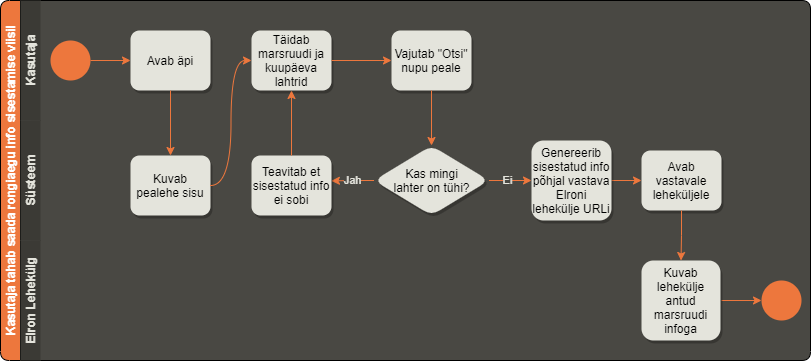

The diagram above was exported from draw.io. Its source (the exported page's mxGraphModel, read from the mxfile embedded in the PNG):
<mxGraphModel dx="890" dy="475" grid="1" gridSize="10" guides="1" tooltips="1" connect="1" arrows="1" fold="1" page="1" pageScale="1" pageWidth="827" pageHeight="1169" math="0" shadow="0">
  <root>
    <mxCell id="0" />
    <mxCell id="1" parent="0" />
    <mxCell id="dNxyNK7c78bLwvsdeMH5-19" value="Kasutaja tahab saada rongiaegu info&amp;nbsp;sisestamise viisil" style="swimlane;html=1;childLayout=stackLayout;resizeParent=1;resizeParentMax=0;horizontal=0;startSize=20;horizontalStack=0;fillColor=#ed773d;rounded=1;shadow=0;glass=0;sketch=0;fontColor=#ffffff;swimlaneFillColor=#494843;" parent="1" vertex="1">
      <mxGeometry x="9" y="120" width="810" height="360" as="geometry" />
    </mxCell>
    <mxCell id="dNxyNK7c78bLwvsdeMH5-20" value="Kasutaja" style="swimlane;html=1;startSize=20;horizontal=0;fillColor=#3b3a35;strokeColor=none;fontColor=#e4e4dc;" parent="dNxyNK7c78bLwvsdeMH5-19" vertex="1">
      <mxGeometry x="20" width="790" height="120" as="geometry">
        <mxRectangle x="20" width="790" height="20" as="alternateBounds" />
      </mxGeometry>
    </mxCell>
    <mxCell id="dNxyNK7c78bLwvsdeMH5-25" value="" style="edgeStyle=orthogonalEdgeStyle;rounded=0;orthogonalLoop=1;jettySize=auto;html=1;strokeColor=#ed773d;" parent="dNxyNK7c78bLwvsdeMH5-20" source="dNxyNK7c78bLwvsdeMH5-23" target="dNxyNK7c78bLwvsdeMH5-24" edge="1">
      <mxGeometry relative="1" as="geometry" />
    </mxCell>
    <mxCell id="dNxyNK7c78bLwvsdeMH5-23" value="" style="ellipse;whiteSpace=wrap;html=1;fillColor=#ed773d;strokeColor=none;" parent="dNxyNK7c78bLwvsdeMH5-20" vertex="1">
      <mxGeometry x="30" y="40" width="40" height="40" as="geometry" />
    </mxCell>
    <mxCell id="dNxyNK7c78bLwvsdeMH5-24" value="Avab äpi" style="rounded=1;whiteSpace=wrap;html=1;fontFamily=Helvetica;fontSize=12;fontColor=#000000;align=center;shadow=1;fillColor=#e4e4dc;strokeColor=none;" parent="dNxyNK7c78bLwvsdeMH5-20" vertex="1">
      <mxGeometry x="110" y="30" width="80" height="60" as="geometry" />
    </mxCell>
    <mxCell id="_wqygG67w7HSg3lZVtmx-4" value="Täidab marsruudi ja kuupäeva lahtrid" style="rounded=1;whiteSpace=wrap;html=1;fontFamily=Helvetica;fontSize=12;fontColor=#000000;align=center;shadow=1;fillColor=#e4e4dc;strokeColor=none;" parent="dNxyNK7c78bLwvsdeMH5-20" vertex="1">
      <mxGeometry x="231" y="30" width="80" height="60" as="geometry" />
    </mxCell>
    <mxCell id="_wqygG67w7HSg3lZVtmx-6" value="Vajutab &quot;Otsi&quot; nupu peale" style="whiteSpace=wrap;html=1;rounded=1;shadow=1;sketch=0;fillColor=#e4e4dc;strokeColor=none;" parent="dNxyNK7c78bLwvsdeMH5-20" vertex="1">
      <mxGeometry x="371" y="30" width="80" height="60" as="geometry" />
    </mxCell>
    <mxCell id="_wqygG67w7HSg3lZVtmx-7" value="" style="edgeStyle=orthogonalEdgeStyle;rounded=0;orthogonalLoop=1;jettySize=auto;html=1;strokeColor=#ed773d;" parent="dNxyNK7c78bLwvsdeMH5-20" source="_wqygG67w7HSg3lZVtmx-4" target="_wqygG67w7HSg3lZVtmx-6" edge="1">
      <mxGeometry relative="1" as="geometry" />
    </mxCell>
    <mxCell id="dNxyNK7c78bLwvsdeMH5-21" value="Süsteem" style="swimlane;html=1;startSize=20;horizontal=0;fillColor=#3b3a35;strokeColor=none;fontColor=#e4e4dc;" parent="dNxyNK7c78bLwvsdeMH5-19" vertex="1">
      <mxGeometry x="20" y="120" width="790" height="120" as="geometry" />
    </mxCell>
    <mxCell id="_wqygG67w7HSg3lZVtmx-12" value="Jah" style="edgeStyle=orthogonalEdgeStyle;rounded=0;orthogonalLoop=1;jettySize=auto;html=1;entryX=0.999;entryY=0.423;entryDx=0;entryDy=0;entryPerimeter=0;strokeColor=#ed773d;fontColor=#e4e4dc;labelBackgroundColor=#494843;" parent="dNxyNK7c78bLwvsdeMH5-21" source="dNxyNK7c78bLwvsdeMH5-28" target="_wqygG67w7HSg3lZVtmx-9" edge="1">
      <mxGeometry relative="1" as="geometry" />
    </mxCell>
    <mxCell id="_wqygG67w7HSg3lZVtmx-15" style="edgeStyle=orthogonalEdgeStyle;rounded=0;orthogonalLoop=1;jettySize=auto;html=1;exitX=1;exitY=0.5;exitDx=0;exitDy=0;entryX=0;entryY=0.5;entryDx=0;entryDy=0;strokeColor=#ed773d;" parent="dNxyNK7c78bLwvsdeMH5-21" source="dNxyNK7c78bLwvsdeMH5-28" target="_wqygG67w7HSg3lZVtmx-14" edge="1">
      <mxGeometry relative="1" as="geometry" />
    </mxCell>
    <mxCell id="_wqygG67w7HSg3lZVtmx-16" value="Ei" style="edgeLabel;html=1;align=center;verticalAlign=middle;resizable=0;points=[];fontColor=#e4e4dc;labelBackgroundColor=#494843;" parent="_wqygG67w7HSg3lZVtmx-15" vertex="1" connectable="0">
      <mxGeometry x="-0.1611" y="1" relative="1" as="geometry">
        <mxPoint as="offset" />
      </mxGeometry>
    </mxCell>
    <mxCell id="dNxyNK7c78bLwvsdeMH5-28" value="Kas mingi&lt;br&gt;lahter on tühi?" style="rhombus;whiteSpace=wrap;html=1;fontFamily=Helvetica;fontSize=12;fontColor=#000000;align=center;rounded=1;fillColor=#e4e4dc;strokeColor=none;shadow=1;" parent="dNxyNK7c78bLwvsdeMH5-21" vertex="1">
      <mxGeometry x="353.5" y="25" width="115" height="70" as="geometry" />
    </mxCell>
    <mxCell id="_wqygG67w7HSg3lZVtmx-9" value="Teavitab et sisestatud info ei sobi" style="whiteSpace=wrap;html=1;rounded=1;shadow=1;fillColor=#e4e4dc;strokeColor=none;" parent="dNxyNK7c78bLwvsdeMH5-21" vertex="1">
      <mxGeometry x="231" y="35" width="80" height="60" as="geometry" />
    </mxCell>
    <mxCell id="_wqygG67w7HSg3lZVtmx-17" style="edgeStyle=orthogonalEdgeStyle;rounded=0;orthogonalLoop=1;jettySize=auto;html=1;entryX=0;entryY=0.5;entryDx=0;entryDy=0;strokeColor=#ed773d;" parent="dNxyNK7c78bLwvsdeMH5-21" source="_wqygG67w7HSg3lZVtmx-14" target="dNxyNK7c78bLwvsdeMH5-30" edge="1">
      <mxGeometry relative="1" as="geometry" />
    </mxCell>
    <mxCell id="_wqygG67w7HSg3lZVtmx-14" value="Genereerib sisestatud info põhjal vastava Elroni lehekülje URLi" style="whiteSpace=wrap;html=1;rounded=1;shadow=1;fillColor=#e4e4dc;strokeColor=none;" parent="dNxyNK7c78bLwvsdeMH5-21" vertex="1">
      <mxGeometry x="511" y="20" width="80" height="80" as="geometry" />
    </mxCell>
    <mxCell id="dNxyNK7c78bLwvsdeMH5-30" value="Avab vastavale leheküljele" style="rounded=1;whiteSpace=wrap;html=1;fontFamily=Helvetica;fontSize=12;fontColor=#000000;align=center;shadow=1;fillColor=#e4e4dc;strokeColor=none;" parent="dNxyNK7c78bLwvsdeMH5-21" vertex="1">
      <mxGeometry x="621" y="30" width="80" height="60" as="geometry" />
    </mxCell>
    <mxCell id="7ZnPFfhd3LtMhSfUaCXb-1" value="Kuvab pealehe sisu" style="rounded=1;whiteSpace=wrap;html=1;fontFamily=Helvetica;fontSize=12;fontColor=#000000;align=center;glass=0;shadow=1;fillColor=#e4e4dc;strokeColor=none;" vertex="1" parent="dNxyNK7c78bLwvsdeMH5-21">
      <mxGeometry x="110" y="35" width="80" height="60" as="geometry" />
    </mxCell>
    <mxCell id="_wqygG67w7HSg3lZVtmx-8" style="edgeStyle=orthogonalEdgeStyle;rounded=0;orthogonalLoop=1;jettySize=auto;html=1;entryX=0.5;entryY=0;entryDx=0;entryDy=0;strokeColor=#ed773d;" parent="dNxyNK7c78bLwvsdeMH5-19" source="_wqygG67w7HSg3lZVtmx-6" target="dNxyNK7c78bLwvsdeMH5-28" edge="1">
      <mxGeometry relative="1" as="geometry" />
    </mxCell>
    <mxCell id="_wqygG67w7HSg3lZVtmx-10" style="edgeStyle=orthogonalEdgeStyle;rounded=0;orthogonalLoop=1;jettySize=auto;html=1;entryX=0.5;entryY=1;entryDx=0;entryDy=0;curved=1;strokeColor=#ed773d;" parent="dNxyNK7c78bLwvsdeMH5-19" source="_wqygG67w7HSg3lZVtmx-9" target="_wqygG67w7HSg3lZVtmx-4" edge="1">
      <mxGeometry relative="1" as="geometry" />
    </mxCell>
    <mxCell id="dNxyNK7c78bLwvsdeMH5-22" value="Elron Lehekülg" style="swimlane;html=1;startSize=20;horizontal=0;fillColor=#3b3a35;strokeColor=none;fontColor=#e4e4dc;" parent="dNxyNK7c78bLwvsdeMH5-19" vertex="1">
      <mxGeometry x="20" y="240" width="790" height="120" as="geometry" />
    </mxCell>
    <mxCell id="dNxyNK7c78bLwvsdeMH5-32" value="" style="ellipse;whiteSpace=wrap;html=1;fillColor=#ed773d;strokeColor=none;" parent="dNxyNK7c78bLwvsdeMH5-22" vertex="1">
      <mxGeometry x="741" y="40" width="40" height="40" as="geometry" />
    </mxCell>
    <mxCell id="7ZnPFfhd3LtMhSfUaCXb-7" style="edgeStyle=orthogonalEdgeStyle;curved=1;rounded=0;orthogonalLoop=1;jettySize=auto;html=1;entryX=0;entryY=0.5;entryDx=0;entryDy=0;strokeColor=#ed773d;" edge="1" parent="dNxyNK7c78bLwvsdeMH5-22" target="dNxyNK7c78bLwvsdeMH5-32">
      <mxGeometry relative="1" as="geometry">
        <mxPoint x="701" y="60" as="sourcePoint" />
      </mxGeometry>
    </mxCell>
    <mxCell id="7ZnPFfhd3LtMhSfUaCXb-8" value="Kuvab lehekülje antud marsruudi infoga" style="rounded=1;whiteSpace=wrap;html=1;fontFamily=Helvetica;fontSize=12;fontColor=#000000;align=center;shadow=1;fillColor=#e4e4dc;strokeColor=none;" vertex="1" parent="dNxyNK7c78bLwvsdeMH5-22">
      <mxGeometry x="621" y="20" width="79" height="80" as="geometry" />
    </mxCell>
    <mxCell id="7ZnPFfhd3LtMhSfUaCXb-2" style="edgeStyle=orthogonalEdgeStyle;rounded=0;orthogonalLoop=1;jettySize=auto;html=1;entryX=0.5;entryY=0;entryDx=0;entryDy=0;curved=1;strokeColor=#ed773d;" edge="1" parent="dNxyNK7c78bLwvsdeMH5-19" source="dNxyNK7c78bLwvsdeMH5-24" target="7ZnPFfhd3LtMhSfUaCXb-1">
      <mxGeometry relative="1" as="geometry" />
    </mxCell>
    <mxCell id="7ZnPFfhd3LtMhSfUaCXb-3" style="edgeStyle=orthogonalEdgeStyle;rounded=0;orthogonalLoop=1;jettySize=auto;html=1;entryX=0;entryY=0.5;entryDx=0;entryDy=0;curved=1;strokeColor=#ed773d;" edge="1" parent="dNxyNK7c78bLwvsdeMH5-19" source="7ZnPFfhd3LtMhSfUaCXb-1" target="_wqygG67w7HSg3lZVtmx-4">
      <mxGeometry relative="1" as="geometry" />
    </mxCell>
    <mxCell id="7ZnPFfhd3LtMhSfUaCXb-9" style="edgeStyle=orthogonalEdgeStyle;curved=1;rounded=0;orthogonalLoop=1;jettySize=auto;html=1;entryX=0.5;entryY=0;entryDx=0;entryDy=0;strokeColor=#ed773d;" edge="1" parent="dNxyNK7c78bLwvsdeMH5-19" source="dNxyNK7c78bLwvsdeMH5-30" target="7ZnPFfhd3LtMhSfUaCXb-8">
      <mxGeometry relative="1" as="geometry" />
    </mxCell>
  </root>
</mxGraphModel>